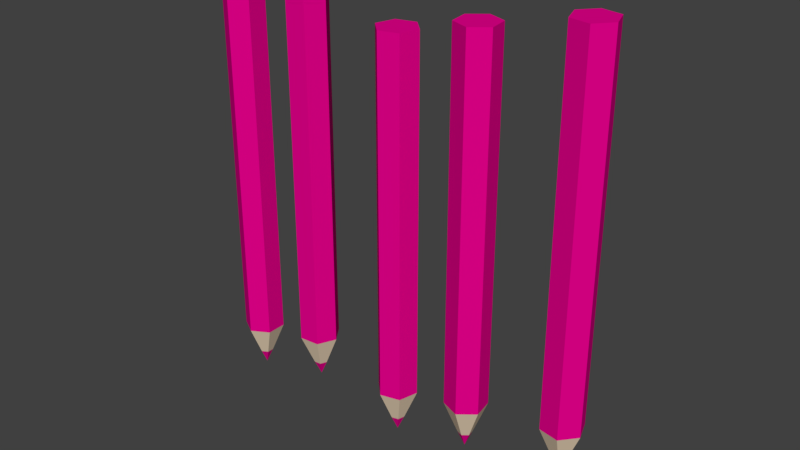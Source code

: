 # Source: pencils.blend  (saved by Blender 2.79.0; exported with 4.5.12 LTS)
import bpy
from mathutils import Matrix  # noqa: F401  (used for matrix-valued properties, if any)

bpy.ops.wm.read_factory_settings(use_empty=True)
scene = bpy.context.scene
scene.name = 'Scene'

# ---- collections
col_collection_1 = bpy.data.collections.new('Collection 1'); scene.collection.children.link(col_collection_1)

# ---- materials (node trees are filled in below, after node groups)
mat_color = bpy.data.materials.new('Color')
mat_color.alpha_threshold = 0.0
mat_color.use_transparent_shadow = False
mat_color.diffuse_color = (0.8, 0.0, 0.2651, 1.0)
mat_color.roughness = 0.5
mat_wood = bpy.data.materials.new('Wood')
mat_wood.alpha_threshold = 0.0
mat_wood.use_transparent_shadow = False
mat_wood.diffuse_color = (0.8, 0.6484, 0.47, 1.0)
mat_wood.roughness = 0.5

# ---- material node trees

# ---- world
world_world = bpy.data.worlds.new('World'); scene.world = world_world
world_world.color = (0.05088, 0.05088, 0.05088)
world_world.use_sun_shadow = False
world_world.sun_shadow_jitter_overblur = 0.0
world_world.cycles.sampling_method = 'MANUAL'

# ---- meshes
me_cylinder_004 = bpy.data.meshes.new('Cylinder.004')
me_cylinder_004.from_pydata([(-2.484e-09, -2.484e-09, -1.0), (0.0, 0.1, 1.0), (0.0866, 0.05, 1.0), (0.0866, -0.05, 1.0), (-8.742e-09, -0.1, 1.0), (-0.0866, -0.05, 1.0), (-0.0866, 0.05, 1.0), (-1.891e-09, 0.03445, -0.9235), (0.02984, 0.01723, -0.9235), (0.02984, -0.01723, -0.9235), (-4.903e-09, -0.03445, -0.9235), (-0.02984, -0.01723, -0.9235), (-0.02984, 0.01723, -0.9235), (0.0, 0.1, -0.7658), (0.0866, 0.05, -0.7658), (0.0866, -0.05, -0.7658), (-8.742e-09, -0.1, -0.7658), (-0.0866, -0.05, -0.7658), (-0.0866, 0.05, -0.7658)], [], [(13, 1, 2, 14), (14, 2, 3, 15), (15, 3, 4, 16), (16, 4, 5, 17), (2, 1, 6, 5, 4, 3), (17, 5, 6, 18), (18, 6, 1, 13), (0, 12, 7), (0, 11, 12), (0, 10, 11), (0, 9, 10), (0, 8, 9), (0, 7, 8), (12, 18, 13, 7), (11, 17, 18, 12), (10, 16, 17, 11), (9, 15, 16, 10), (8, 14, 15, 9), (7, 13, 14, 8)])
me_cylinder_004.polygons.foreach_set('material_index', [0, 0, 0, 0, 0, 0, 0, 0, 0, 0, 0, 0, 0, 1, 1, 1, 1, 1, 1])
me_cylinder_004.materials.append(mat_color)
me_cylinder_004.materials.append(mat_wood)
me_cylinder_004.use_remesh_preserve_volume = False
me_cylinder_004.use_remesh_preserve_attributes = False
me_cylinder_004.use_mirror_vertex_groups = False
me_cylinder_004.update()
me_cylinder_003 = bpy.data.meshes.new('Cylinder.003')
me_cylinder_003.from_pydata([(-2.484e-09, -2.484e-09, -1.0), (0.0, 0.1, 1.0), (0.0866, 0.05, 1.0), (0.0866, -0.05, 1.0), (-8.742e-09, -0.1, 1.0), (-0.0866, -0.05, 1.0), (-0.0866, 0.05, 1.0), (-1.891e-09, 0.03445, -0.9235), (0.02984, 0.01723, -0.9235), (0.02984, -0.01723, -0.9235), (-4.903e-09, -0.03445, -0.9235), (-0.02984, -0.01723, -0.9235), (-0.02984, 0.01723, -0.9235), (0.0, 0.1, -0.7658), (0.0866, 0.05, -0.7658), (0.0866, -0.05, -0.7658), (-8.742e-09, -0.1, -0.7658), (-0.0866, -0.05, -0.7658), (-0.0866, 0.05, -0.7658)], [], [(13, 1, 2, 14), (14, 2, 3, 15), (15, 3, 4, 16), (16, 4, 5, 17), (2, 1, 6, 5, 4, 3), (17, 5, 6, 18), (18, 6, 1, 13), (0, 12, 7), (0, 11, 12), (0, 10, 11), (0, 9, 10), (0, 8, 9), (0, 7, 8), (12, 18, 13, 7), (11, 17, 18, 12), (10, 16, 17, 11), (9, 15, 16, 10), (8, 14, 15, 9), (7, 13, 14, 8)])
me_cylinder_003.polygons.foreach_set('material_index', [0, 0, 0, 0, 0, 0, 0, 0, 0, 0, 0, 0, 0, 1, 1, 1, 1, 1, 1])
me_cylinder_003.materials.append(mat_color)
me_cylinder_003.materials.append(mat_wood)
me_cylinder_003.use_remesh_preserve_volume = False
me_cylinder_003.use_remesh_preserve_attributes = False
me_cylinder_003.use_mirror_vertex_groups = False
me_cylinder_003.update()
me_cylinder_002 = bpy.data.meshes.new('Cylinder.002')
me_cylinder_002.from_pydata([(-2.484e-09, -2.484e-09, -1.0), (0.0, 0.1, 1.0), (0.0866, 0.05, 1.0), (0.0866, -0.05, 1.0), (-8.742e-09, -0.1, 1.0), (-0.0866, -0.05, 1.0), (-0.0866, 0.05, 1.0), (-1.891e-09, 0.03445, -0.9235), (0.02984, 0.01723, -0.9235), (0.02984, -0.01723, -0.9235), (-4.903e-09, -0.03445, -0.9235), (-0.02984, -0.01723, -0.9235), (-0.02984, 0.01723, -0.9235), (0.0, 0.1, -0.7658), (0.0866, 0.05, -0.7658), (0.0866, -0.05, -0.7658), (-8.742e-09, -0.1, -0.7658), (-0.0866, -0.05, -0.7658), (-0.0866, 0.05, -0.7658)], [], [(13, 1, 2, 14), (14, 2, 3, 15), (15, 3, 4, 16), (16, 4, 5, 17), (2, 1, 6, 5, 4, 3), (17, 5, 6, 18), (18, 6, 1, 13), (0, 12, 7), (0, 11, 12), (0, 10, 11), (0, 9, 10), (0, 8, 9), (0, 7, 8), (12, 18, 13, 7), (11, 17, 18, 12), (10, 16, 17, 11), (9, 15, 16, 10), (8, 14, 15, 9), (7, 13, 14, 8)])
me_cylinder_002.polygons.foreach_set('material_index', [0, 0, 0, 0, 0, 0, 0, 0, 0, 0, 0, 0, 0, 1, 1, 1, 1, 1, 1])
me_cylinder_002.materials.append(mat_color)
me_cylinder_002.materials.append(mat_wood)
me_cylinder_002.use_remesh_preserve_volume = False
me_cylinder_002.use_remesh_preserve_attributes = False
me_cylinder_002.use_mirror_vertex_groups = False
me_cylinder_002.update()
me_cylinder_001 = bpy.data.meshes.new('Cylinder.001')
me_cylinder_001.from_pydata([(-2.484e-09, -2.484e-09, -1.0), (0.0, 0.1, 1.0), (0.0866, 0.05, 1.0), (0.0866, -0.05, 1.0), (-8.742e-09, -0.1, 1.0), (-0.0866, -0.05, 1.0), (-0.0866, 0.05, 1.0), (-1.891e-09, 0.03445, -0.9235), (0.02984, 0.01723, -0.9235), (0.02984, -0.01723, -0.9235), (-4.903e-09, -0.03445, -0.9235), (-0.02984, -0.01723, -0.9235), (-0.02984, 0.01723, -0.9235), (0.0, 0.1, -0.7658), (0.0866, 0.05, -0.7658), (0.0866, -0.05, -0.7658), (-8.742e-09, -0.1, -0.7658), (-0.0866, -0.05, -0.7658), (-0.0866, 0.05, -0.7658)], [], [(13, 1, 2, 14), (14, 2, 3, 15), (15, 3, 4, 16), (16, 4, 5, 17), (2, 1, 6, 5, 4, 3), (17, 5, 6, 18), (18, 6, 1, 13), (0, 12, 7), (0, 11, 12), (0, 10, 11), (0, 9, 10), (0, 8, 9), (0, 7, 8), (12, 18, 13, 7), (11, 17, 18, 12), (10, 16, 17, 11), (9, 15, 16, 10), (8, 14, 15, 9), (7, 13, 14, 8)])
me_cylinder_001.polygons.foreach_set('material_index', [0, 0, 0, 0, 0, 0, 0, 0, 0, 0, 0, 0, 0, 1, 1, 1, 1, 1, 1])
me_cylinder_001.materials.append(mat_color)
me_cylinder_001.materials.append(mat_wood)
me_cylinder_001.use_remesh_preserve_volume = False
me_cylinder_001.use_remesh_preserve_attributes = False
me_cylinder_001.use_mirror_vertex_groups = False
me_cylinder_001.update()
me_cylinder = bpy.data.meshes.new('Cylinder')
me_cylinder.from_pydata([(-2.484e-09, -2.484e-09, -1.0), (0.0, 0.1, 1.0), (0.0866, 0.05, 1.0), (0.0866, -0.05, 1.0), (-8.742e-09, -0.1, 1.0), (-0.0866, -0.05, 1.0), (-0.0866, 0.05, 1.0), (-1.891e-09, 0.03445, -0.9235), (0.02984, 0.01723, -0.9235), (0.02984, -0.01723, -0.9235), (-4.903e-09, -0.03445, -0.9235), (-0.02984, -0.01723, -0.9235), (-0.02984, 0.01723, -0.9235), (0.0, 0.1, -0.7658), (0.0866, 0.05, -0.7658), (0.0866, -0.05, -0.7658), (-8.742e-09, -0.1, -0.7658), (-0.0866, -0.05, -0.7658), (-0.0866, 0.05, -0.7658)], [], [(13, 1, 2, 14), (14, 2, 3, 15), (15, 3, 4, 16), (16, 4, 5, 17), (2, 1, 6, 5, 4, 3), (17, 5, 6, 18), (18, 6, 1, 13), (0, 12, 7), (0, 11, 12), (0, 10, 11), (0, 9, 10), (0, 8, 9), (0, 7, 8), (12, 18, 13, 7), (11, 17, 18, 12), (10, 16, 17, 11), (9, 15, 16, 10), (8, 14, 15, 9), (7, 13, 14, 8)])
me_cylinder.polygons.foreach_set('material_index', [0, 0, 0, 0, 0, 0, 0, 0, 0, 0, 0, 0, 0, 1, 1, 1, 1, 1, 1])
me_cylinder.materials.append(mat_color)
me_cylinder.materials.append(mat_wood)
me_cylinder.use_remesh_preserve_volume = False
me_cylinder.use_remesh_preserve_attributes = False
me_cylinder.use_mirror_vertex_groups = False
me_cylinder.update()

# ---- objects
ob_pencils = bpy.data.objects.new('Pencils', None)
ob_pencil_004 = bpy.data.objects.new('Pencil.004', me_cylinder_004)
ob_pencil_003 = bpy.data.objects.new('Pencil.003', me_cylinder_003)
ob_pencil_002 = bpy.data.objects.new('Pencil.002', me_cylinder_002)
ob_pencil_001 = bpy.data.objects.new('Pencil.001', me_cylinder_001)
ob_pencil = bpy.data.objects.new('Pencil', me_cylinder)

# ---- transforms, parenting, visibility, modifiers, constraints
ob_pencils.location = (0.0, 0.0, 0.0)
ob_pencils.empty_image_offset = (0.0, 0.0)
ob_pencils.lineart.crease_threshold = 0.0
ob_pencil_004.parent = ob_pencils
ob_pencil_004.location = (0.4, 0.0, 0.1)
ob_pencil_004.rotation_euler = (0.0, -0.0, 1.204)
ob_pencil_004.lineart.crease_threshold = 0.0
ob_pencil_003.parent = ob_pencils
ob_pencil_003.location = (-0.5, 0.0, 0.1)
ob_pencil_003.rotation_euler = (0.0, -0.0, 0.6109)
ob_pencil_003.lineart.crease_threshold = 0.0
ob_pencil_002.parent = ob_pencils
ob_pencil_002.location = (-0.9, 0.0, 0.0)
ob_pencil_002.lineart.crease_threshold = 0.0
ob_pencil_001.parent = ob_pencils
ob_pencil_001.location = (0.9, 0.0, 0.2124)
ob_pencil_001.rotation_euler = (0.0, -0.0, 0.3491)
ob_pencil_001.lineart.crease_threshold = 0.0
ob_pencil.parent = ob_pencils
ob_pencil.location = (0.0, 0.0, 0.0)
ob_pencil.rotation_euler = (0.0, -0.0, 0.7854)
ob_pencil.lineart.crease_threshold = 0.0

# ---- collection membership
col_collection_1.objects.link(ob_pencils)
col_collection_1.objects.link(ob_pencil_004)
col_collection_1.objects.link(ob_pencil_003)
col_collection_1.objects.link(ob_pencil_002)
col_collection_1.objects.link(ob_pencil_001)
col_collection_1.objects.link(ob_pencil)

# ---- scene / render settings (as saved in the file)
scene.frame_start = 1; scene.frame_end = 250; scene.frame_set(1)
scene.render.engine = 'BLENDER_EEVEE_NEXT'
scene.render.resolution_percentage = 50
scene.render.fps = 25
scene.render.dither_intensity = 0.0
scene.cycles.use_denoising = False
scene.cycles.samples = 128
scene.cycles.sampling_pattern = 'TABULATED_SOBOL'
scene.cycles.use_adaptive_sampling = False
scene.cycles.use_light_tree = False
scene.cycles.blur_glossy = 0.0
scene.cycles.sample_clamp_indirect = 0.0
scene.view_settings.view_transform = 'Standard'
bpy.context.view_layer.update()

# ---- added for rendering (the .blend has no active camera and no usable light): camera, sun
cam_auto = bpy.data.cameras.new('AutoCamera')
cam_auto.lens = 50.0
cam_auto.sensor_width = 36.0
cam_auto.clip_end = 1000.0
ob_auto_camera = bpy.data.objects.new('AutoCamera', cam_auto)
scene.collection.objects.link(ob_auto_camera)
ob_auto_camera.location = (2.78602, -3.32584, 2.32343)
ob_auto_camera.rotation_euler = (1.09748, -7.21219e-08, 0.694738)
scene.camera = ob_auto_camera
light_auto_sun = bpy.data.lights.new('AutoSun', 'SUN')
light_auto_sun.energy = 3.0
light_auto_sun.angle = 0.0523599
ob_auto_sun = bpy.data.objects.new('AutoSun', light_auto_sun)
scene.collection.objects.link(ob_auto_sun)
ob_auto_sun.rotation_euler = (0.872665, 0.174533, 0.523599)
bpy.context.view_layer.update()
